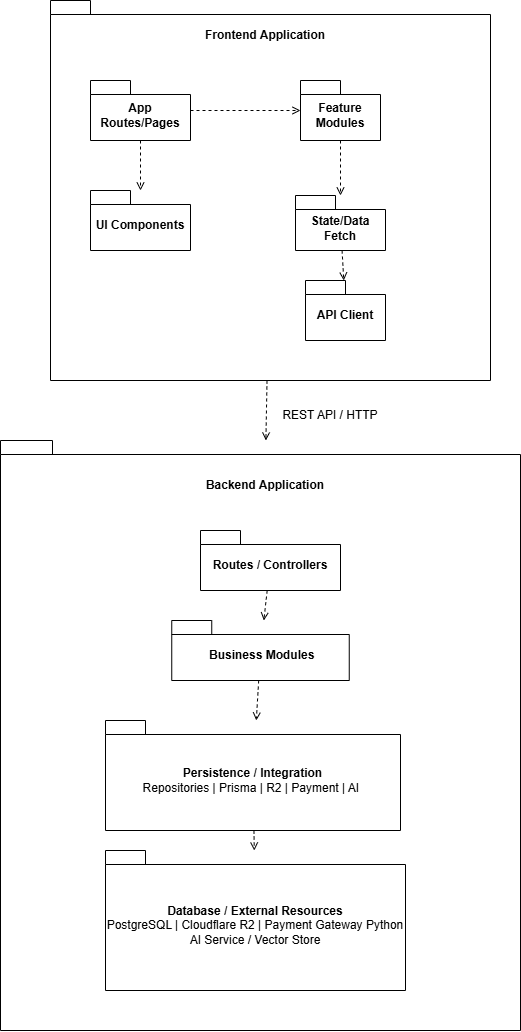

The diagram above was exported from draw.io. Its source (the exported page's mxGraphModel, read from the mxfile embedded in the PNG):
<mxGraphModel dx="4342" dy="2127" grid="1" gridSize="10" guides="1" tooltips="1" connect="1" arrows="1" fold="1" page="0" pageScale="1" pageWidth="827" pageHeight="1169" math="0" shadow="0">
  <root>
    <mxCell id="0" />
    <mxCell id="1" parent="0" />
    <mxCell id="2" parent="1" style="shape=folder;fontStyle=1;spacingTop=10;tabWidth=40;tabHeight=14;tabPosition=left;html=1;whiteSpace=wrap;" value="" vertex="1">
      <mxGeometry height="380" width="440" x="10" y="-100" as="geometry" />
    </mxCell>
    <mxCell id="3" parent="1" style="text;html=1;whiteSpace=wrap;strokeColor=none;fillColor=none;align=center;verticalAlign=middle;rounded=0;" value="&lt;b&gt;&amp;nbsp;Frontend Application&amp;nbsp;&lt;/b&gt;" vertex="1">
      <mxGeometry height="30" width="150" x="150" y="-80" as="geometry" />
    </mxCell>
    <mxCell id="4" parent="1" style="shape=folder;fontStyle=1;spacingTop=10;tabWidth=40;tabHeight=14;tabPosition=left;html=1;whiteSpace=wrap;" value="App Routes/Pages" vertex="1">
      <mxGeometry height="60" width="100" x="50" y="-20" as="geometry" />
    </mxCell>
    <mxCell id="5" parent="1" style="shape=folder;fontStyle=1;spacingTop=10;tabWidth=40;tabHeight=14;tabPosition=left;html=1;whiteSpace=wrap;" value="API Client" vertex="1">
      <mxGeometry height="60" width="80" x="265" y="180" as="geometry" />
    </mxCell>
    <mxCell id="6" parent="1" style="shape=folder;fontStyle=1;spacingTop=10;tabWidth=40;tabHeight=14;tabPosition=left;html=1;whiteSpace=wrap;" value="State/Data Fetch" vertex="1">
      <mxGeometry height="55" width="90" x="255" y="95" as="geometry" />
    </mxCell>
    <mxCell id="7" parent="1" style="shape=folder;fontStyle=1;spacingTop=10;tabWidth=40;tabHeight=14;tabPosition=left;html=1;whiteSpace=wrap;" value="UI Components" vertex="1">
      <mxGeometry height="60" width="100" x="50" y="90" as="geometry" />
    </mxCell>
    <mxCell id="8" parent="1" style="shape=folder;fontStyle=1;spacingTop=10;tabWidth=40;tabHeight=14;tabPosition=left;html=1;whiteSpace=wrap;" value="Feature Modules" vertex="1">
      <mxGeometry height="60" width="80" x="260" y="-20" as="geometry" />
    </mxCell>
    <mxCell id="9" parent="1" style="shape=folder;fontStyle=1;spacingTop=10;tabWidth=40;tabHeight=14;tabPosition=left;html=1;whiteSpace=wrap;" value="" vertex="1">
      <mxGeometry height="590" width="520" x="-40" y="340" as="geometry" />
    </mxCell>
    <mxCell id="10" parent="1" style="text;html=1;whiteSpace=wrap;strokeColor=none;fillColor=none;align=center;verticalAlign=middle;rounded=0;" value="&lt;b&gt;&amp;nbsp;Backend Application&amp;nbsp;&lt;/b&gt;" vertex="1">
      <mxGeometry height="30" width="150" x="150" y="370" as="geometry" />
    </mxCell>
    <mxCell id="11" parent="1" style="shape=folder;fontStyle=1;spacingTop=10;tabWidth=40;tabHeight=14;tabPosition=left;html=1;whiteSpace=wrap;" value="Database / External Resources&lt;br&gt;&lt;span style=&quot;font-weight: normal;&quot;&gt;PostgreSQL | Cloudflare R2 | Payment Gateway&amp;nbsp;&lt;span style=&quot;background-color: transparent; color: light-dark(rgb(0, 0, 0), rgb(255, 255, 255));&quot;&gt;Python AI Service / Vector Store&lt;/span&gt;&lt;/span&gt;" vertex="1">
      <mxGeometry height="140" width="300" x="65" y="750" as="geometry" />
    </mxCell>
    <mxCell id="12" parent="1" style="shape=folder;fontStyle=1;spacingTop=10;tabWidth=40;tabHeight=14;tabPosition=left;html=1;whiteSpace=wrap;" value="Persistence / Integration&lt;br&gt;&lt;span style=&quot;font-weight: normal;&quot;&gt;Repositories |&amp;nbsp;&lt;span style=&quot;background-color: transparent; color: light-dark(rgb(0, 0, 0), rgb(255, 255, 255));&quot;&gt;Prisma | R2 | Payment | AI&lt;/span&gt;&lt;span style=&quot;background-color: transparent; color: light-dark(rgb(0, 0, 0), rgb(255, 255, 255));&quot;&gt;&amp;nbsp;&lt;/span&gt;&lt;/span&gt;" vertex="1">
      <mxGeometry height="110" width="295" x="65" y="620" as="geometry" />
    </mxCell>
    <mxCell id="13" parent="1" style="shape=folder;fontStyle=1;spacingTop=10;tabWidth=40;tabHeight=14;tabPosition=left;html=1;whiteSpace=wrap;" value="&amp;nbsp;Business Modules" vertex="1">
      <mxGeometry height="60" width="177.5" x="131.25" y="520" as="geometry" />
    </mxCell>
    <mxCell id="14" parent="1" style="shape=folder;fontStyle=1;spacingTop=10;tabWidth=40;tabHeight=14;tabPosition=left;html=1;whiteSpace=wrap;" value="Routes / Controllers" vertex="1">
      <mxGeometry height="60" width="140" x="160" y="430" as="geometry" />
    </mxCell>
    <mxCell id="15" edge="1" parent="1" source="4" style="endArrow=open;html=1;rounded=0;dashed=1;endFill=0;" target="8" value="">
      <mxGeometry height="50" relative="1" width="50" as="geometry">
        <mxPoint x="-130" y="240" as="sourcePoint" />
        <mxPoint x="-80" y="190" as="targetPoint" />
      </mxGeometry>
    </mxCell>
    <mxCell id="16" edge="1" parent="1" source="4" style="endArrow=open;html=1;rounded=0;dashed=1;endFill=0;" target="7" value="">
      <mxGeometry height="50" relative="1" width="50" as="geometry">
        <mxPoint x="160" y="20" as="sourcePoint" />
        <mxPoint x="270" y="20" as="targetPoint" />
      </mxGeometry>
    </mxCell>
    <mxCell id="17" edge="1" parent="1" source="8" style="endArrow=open;html=1;rounded=0;dashed=1;endFill=0;" target="6" value="">
      <mxGeometry height="50" relative="1" width="50" as="geometry">
        <mxPoint x="160" y="20" as="sourcePoint" />
        <mxPoint x="270" y="20" as="targetPoint" />
      </mxGeometry>
    </mxCell>
    <mxCell id="18" edge="1" parent="1" source="6" style="endArrow=open;html=1;rounded=0;dashed=1;endFill=0;" target="5" value="">
      <mxGeometry height="50" relative="1" width="50" as="geometry">
        <mxPoint x="300" y="130" as="sourcePoint" />
        <mxPoint x="310" y="105" as="targetPoint" />
      </mxGeometry>
    </mxCell>
    <mxCell id="19" edge="1" parent="1" source="2" style="endArrow=open;html=1;rounded=0;dashed=1;endFill=0;" target="9" value="">
      <mxGeometry height="50" relative="1" width="50" as="geometry">
        <mxPoint x="312" y="160" as="sourcePoint" />
        <mxPoint x="313" y="190" as="targetPoint" />
      </mxGeometry>
    </mxCell>
    <mxCell id="20" parent="1" style="text;html=1;whiteSpace=wrap;strokeColor=none;fillColor=none;align=center;verticalAlign=middle;rounded=0;" value="REST API / HTTP" vertex="1">
      <mxGeometry height="30" width="120" x="230" y="300" as="geometry" />
    </mxCell>
    <mxCell id="21" edge="1" parent="1" source="14" style="endArrow=open;html=1;rounded=0;dashed=1;endFill=0;" target="13" value="">
      <mxGeometry height="50" relative="1" width="50" as="geometry">
        <mxPoint x="237" y="290" as="sourcePoint" />
        <mxPoint x="235" y="350" as="targetPoint" />
      </mxGeometry>
    </mxCell>
    <mxCell id="22" edge="1" parent="1" source="13" style="endArrow=open;html=1;rounded=0;dashed=1;endFill=0;" target="12" value="">
      <mxGeometry height="50" relative="1" width="50" as="geometry">
        <mxPoint x="230" y="550" as="sourcePoint" />
        <mxPoint x="233" y="530" as="targetPoint" />
      </mxGeometry>
    </mxCell>
    <mxCell id="23" edge="1" parent="1" source="12" style="endArrow=open;html=1;rounded=0;dashed=1;endFill=0;" target="11" value="">
      <mxGeometry height="50" relative="1" width="50" as="geometry">
        <mxPoint x="228" y="590" as="sourcePoint" />
        <mxPoint x="226" y="630" as="targetPoint" />
      </mxGeometry>
    </mxCell>
  </root>
</mxGraphModel>